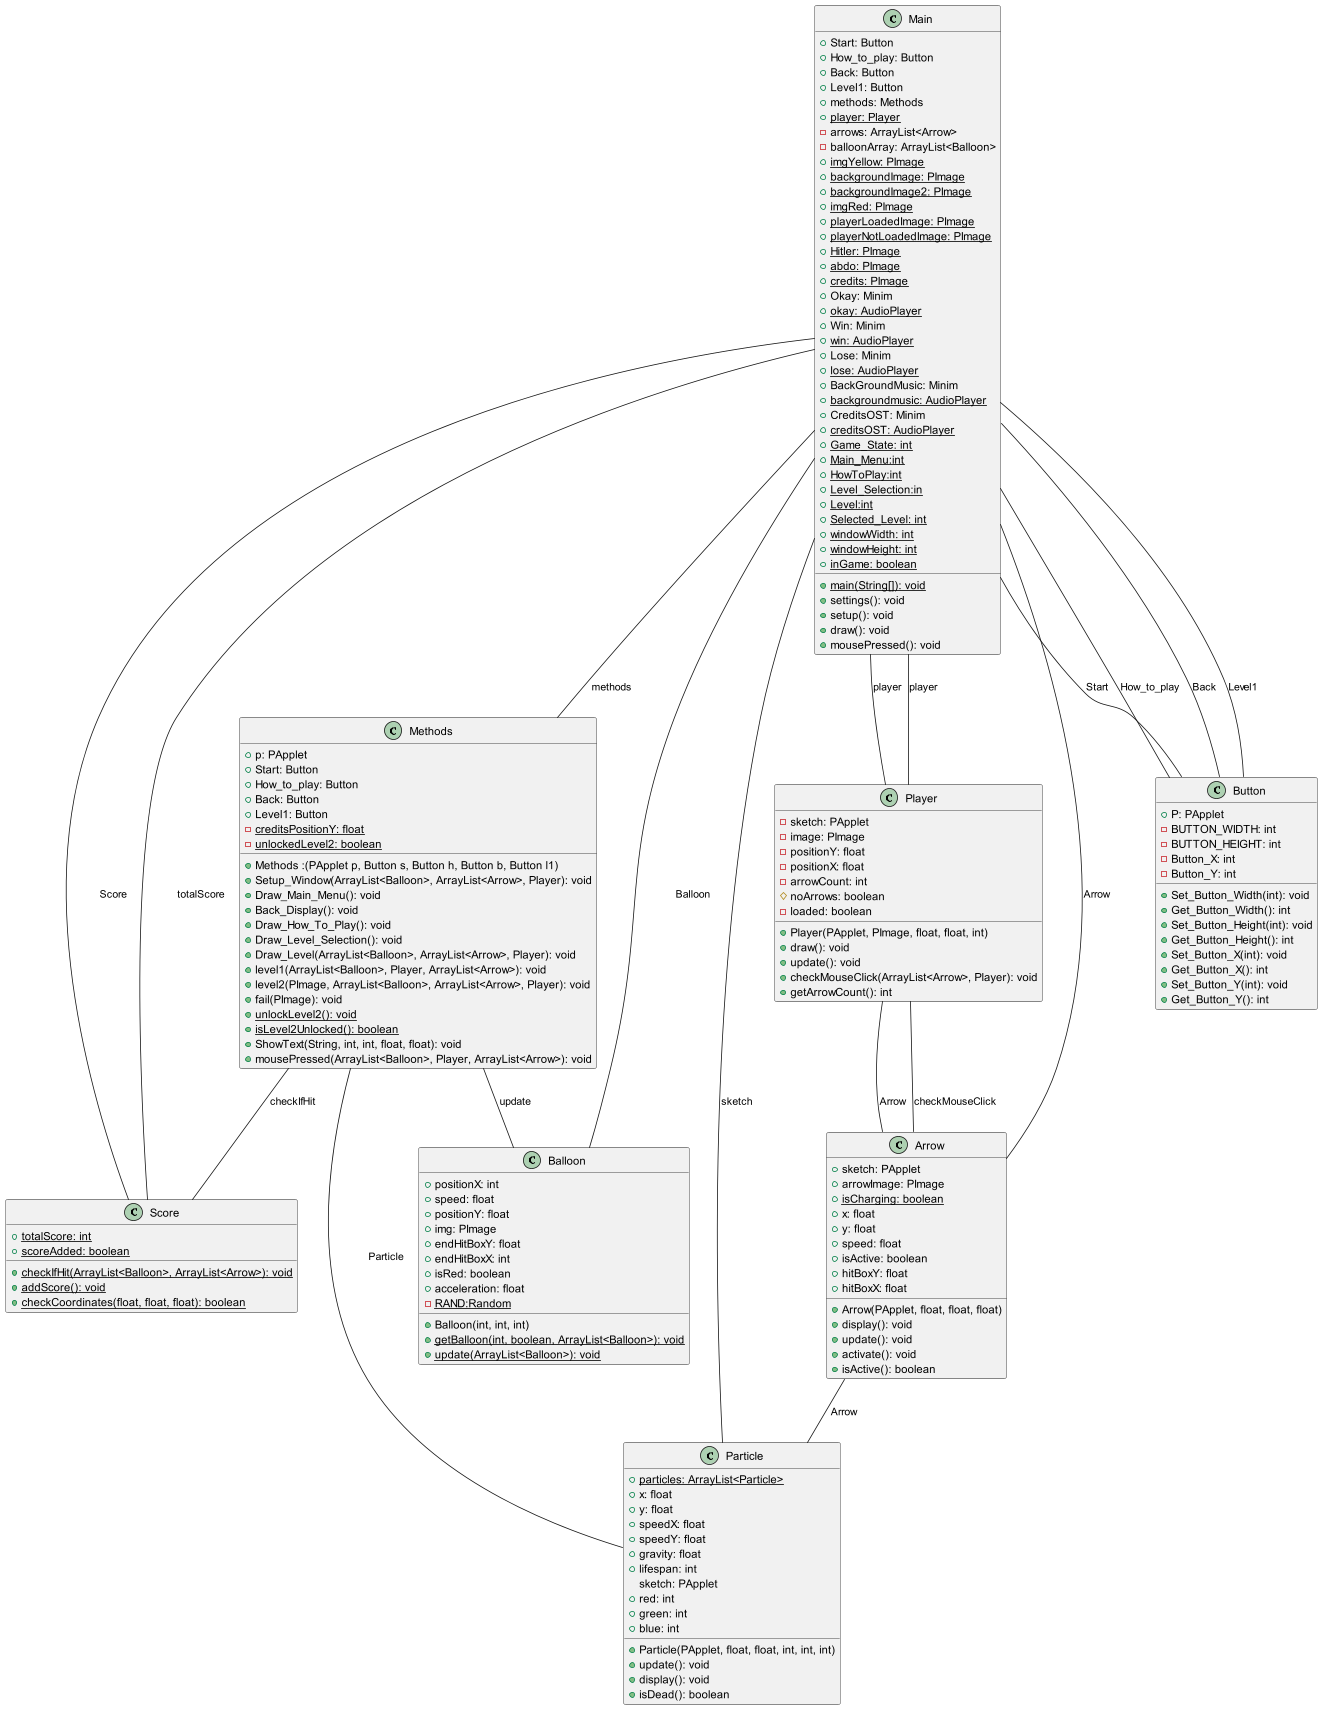

The diagram above was rendered by PlantUML. Its source (embedded in the PNG):
@startuml

class Main
{
    +Start: Button
    +How_to_play: Button
    +Back: Button
    +Level1: Button
    +methods: Methods
    +<u>player: Player
    -arrows: ArrayList<Arrow>
    -balloonArray: ArrayList<Balloon>
    +<u>imgYellow: PImage
    +<u>backgroundImage: PImage
    +<u>backgroundImage2: PImage
    +<u>imgRed: PImage
    +<u>playerLoadedImage: PImage
    +<u>playerNotLoadedImage: PImage
    +<u>Hitler: PImage
    +<u>abdo: PImage
    +<u>credits: PImage
    +Okay: Minim
    +<u>okay: AudioPlayer
    +Win: Minim
    +<u>win: AudioPlayer
    +Lose: Minim
    +<u>lose: AudioPlayer
    +BackGroundMusic: Minim
    +<u>backgroundmusic: AudioPlayer
    +CreditsOST: Minim
    +<u>creditsOST: AudioPlayer
    +<u>Game_State: int
    +<u>Main_Menu:int
    +<u>HowToPlay:int
    +<u>Level_Selection:in
    +<u>Level:int
    +<u>Selected_Level: int
    +<u>windowWidth: int
    +<u>windowHeight: int
    +<u>inGame: boolean
    +<u>main(String[]): void
    +settings(): void
    +setup(): void
    +draw(): void
    +mousePressed(): void
}

class Methods
 {
    +p: PApplet
    +Start: Button
    +How_to_play: Button
    +Back: Button
    +Level1: Button
    -<u>creditsPositionY: float
    -<u>unlockedLevel2: boolean
    +Methods :(PApplet p, Button s, Button h, Button b, Button l1)
    +Setup_Window(ArrayList<Balloon>, ArrayList<Arrow>, Player): void
    +Draw_Main_Menu(): void
    +Back_Display(): void
    +Draw_How_To_Play(): void
    +Draw_Level_Selection(): void
    +Draw_Level(ArrayList<Balloon>, ArrayList<Arrow>, Player): void
    +level1(ArrayList<Balloon>, Player, ArrayList<Arrow>): void
    +level2(PImage, ArrayList<Balloon>, ArrayList<Arrow>, Player): void
    +fail(PImage): void
    +<u>unlockLevel2(): void
    +<u>isLevel2Unlocked(): boolean
    +ShowText(String, int, int, float, float): void
    +mousePressed(ArrayList<Balloon>, Player, ArrayList<Arrow>): void
}

class Player
{
    -sketch: PApplet
    -image: PImage
    -positionY: float
    -positionX: float
    -arrowCount: int
    #noArrows: boolean
    -loaded: boolean
    +Player(PApplet, PImage, float, float, int)
    +draw(): void
    +update(): void
    +checkMouseClick(ArrayList<Arrow>, Player): void
    +getArrowCount(): int
}

class Score
{
    +<u>totalScore: int
    +<u>scoreAdded: boolean
    +<u>checkIfHit(ArrayList<Balloon>, ArrayList<Arrow>): void
    +<u>addScore(): void
    +<u>checkCoordinates(float, float, float): boolean
}

class Particle
{
    +<u>particles: ArrayList<Particle>
    +x: float
    +y: float
    +speedX: float
    +speedY: float
    +gravity: float
    +lifespan: int
    sketch: PApplet
    +red: int
    +green: int
    +blue: int
    +Particle(PApplet, float, float, int, int, int)
    +update(): void
    +display(): void
    +isDead(): boolean
}

class Arrow
{
    +sketch: PApplet
    +arrowImage: PImage
    +<u>isCharging: boolean
    +x: float
    +y: float
    +speed: float
    +isActive: boolean
    +hitBoxY: float
    +hitBoxX: float
    +Arrow(PApplet, float, float, float)
    +display(): void
    +update(): void
    +activate(): void
    +isActive(): boolean
}

class Balloon
 {
    +positionX: int
    +speed: float
    +positionY: float
    +img: PImage
    +endHitBoxY: float
    +endHitBoxX: int
    +isRed: boolean
    +acceleration: float
    -<u>RAND:Random
    +Balloon(int, int, int)
    +<u>getBalloon(int, boolean, ArrayList<Balloon>): void
    +<u>update(ArrayList<Balloon>): void
}

class Button
{
    +P: PApplet
    -BUTTON_WIDTH: int
    -BUTTON_HEIGHT: int
    -Button_X: int
    -Button_Y: int
    +Set_Button_Width(int): void
    +Get_Button_Width(): int
    +Set_Button_Height(int): void
    +Get_Button_Height(): int
    +Set_Button_X(int): void
    +Get_Button_X(): int
    +Set_Button_Y(int): void
    +Get_Button_Y(): int
}

Main -- Methods: methods
Main -- Player: player
Main -- Score: Score
Main -- Arrow: Arrow
Main -- Balloon: Balloon
Main -- Button: Start
Main -- Button: How_to_play
Main -- Button: Back
Main -- Button: Level1
Player -- Arrow: checkMouseClick
Player -- Arrow: Arrow
Player -- Main: player
Methods -- Balloon: update
Methods -- Score: checkIfHit
Methods -- Particle: Particle
Arrow -- Particle: Arrow
Score -- Main: totalScore
Particle -- Main: sketch

@enduml